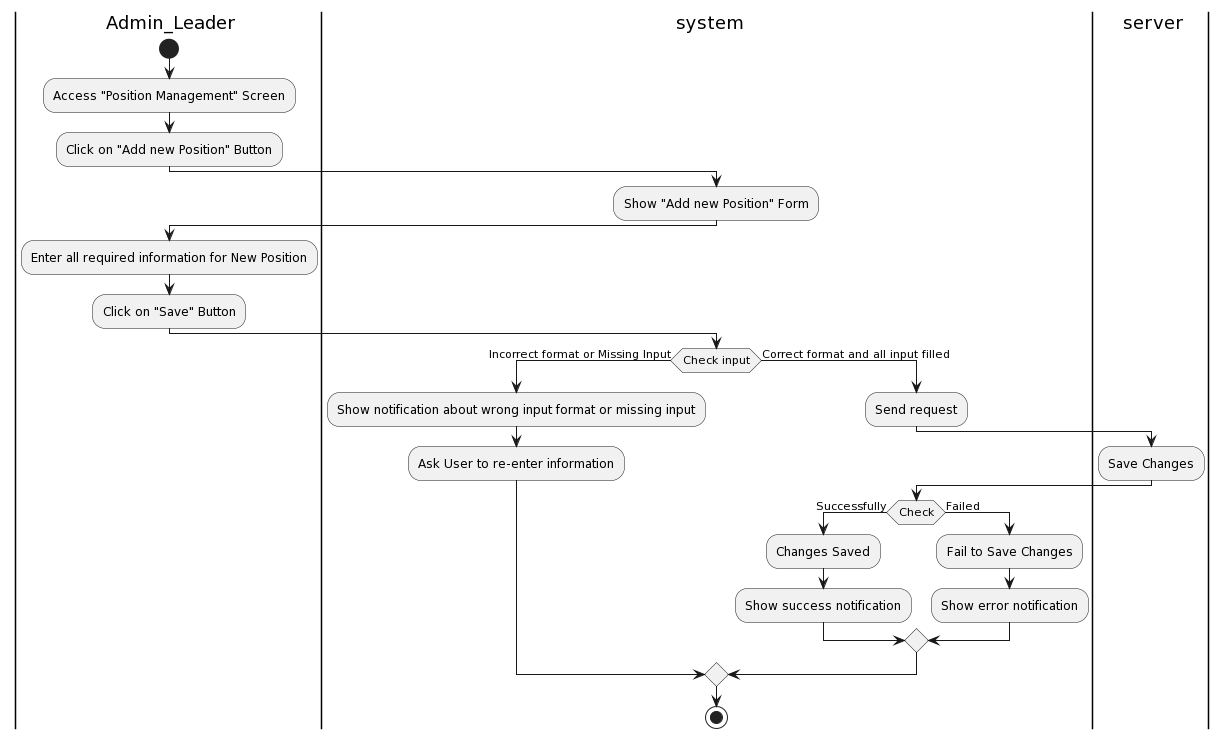

The diagram above was rendered by PlantUML. Its source (embedded in the PNG):
@startuml
|a| Admin_Leader
|sys| system
|ser| server
|a|
start
:Access "Position Management" Screen;

:Click on "Add new Position" Button;
|sys|
:Show "Add new Position" Form;
|a|
:Enter all required information for New Position;
:Click on "Save" Button;
|sys|
if (Check input) then (Incorrect format or Missing Input)
:Show notification about wrong input format or missing input;
:Ask User to re-enter information;
else (Correct format and all input filled)
|sys|
:Send request;
|ser|
:Save Changes;
|sys|
if(Check) then (Successfully)
:Changes Saved;
:Show success notification;
else (Failed)
:Fail to Save Changes;
:Show error notification;
endif
endif
stop
@enduml